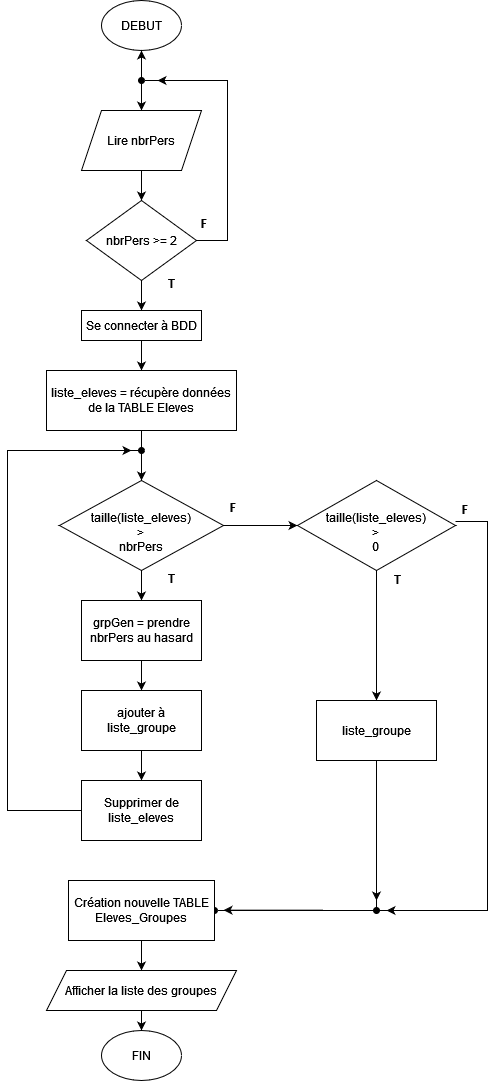

The diagram above was exported from draw.io. Its source (the exported page's mxGraphModel, read from the mxfile embedded in the PNG):
<mxGraphModel dx="1564" dy="784" grid="1" gridSize="10" guides="1" tooltips="1" connect="1" arrows="1" fold="1" page="1" pageScale="1" pageWidth="827" pageHeight="1169" math="0" shadow="0">
  <root>
    <mxCell id="0" />
    <mxCell id="1" parent="0" />
    <mxCell id="p0Y2B-WmpVkTPnU0cP8v-6" style="edgeStyle=orthogonalEdgeStyle;rounded=0;orthogonalLoop=1;jettySize=auto;html=1;exitX=0.5;exitY=1;exitDx=0;exitDy=0;" edge="1" parent="1" source="p0Y2B-WmpVkTPnU0cP8v-1" target="p0Y2B-WmpVkTPnU0cP8v-3">
      <mxGeometry relative="1" as="geometry" />
    </mxCell>
    <mxCell id="p0Y2B-WmpVkTPnU0cP8v-1" value="DEBUT" style="ellipse;whiteSpace=wrap;html=1;" vertex="1" parent="1">
      <mxGeometry x="374" y="40" width="80" height="50" as="geometry" />
    </mxCell>
    <mxCell id="p0Y2B-WmpVkTPnU0cP8v-2" value="FIN" style="ellipse;whiteSpace=wrap;html=1;" vertex="1" parent="1">
      <mxGeometry x="374" y="1070" width="80" height="50" as="geometry" />
    </mxCell>
    <mxCell id="p0Y2B-WmpVkTPnU0cP8v-9" style="edgeStyle=orthogonalEdgeStyle;rounded=0;orthogonalLoop=1;jettySize=auto;html=1;exitX=0.5;exitY=1;exitDx=0;exitDy=0;entryX=0.5;entryY=0;entryDx=0;entryDy=0;" edge="1" parent="1" source="p0Y2B-WmpVkTPnU0cP8v-3" target="p0Y2B-WmpVkTPnU0cP8v-7">
      <mxGeometry relative="1" as="geometry" />
    </mxCell>
    <mxCell id="p0Y2B-WmpVkTPnU0cP8v-20" value="" style="edgeStyle=orthogonalEdgeStyle;rounded=0;orthogonalLoop=1;jettySize=auto;html=1;startArrow=none;startFill=0;endArrow=classic;endFill=1;" edge="1" parent="1" source="p0Y2B-WmpVkTPnU0cP8v-3" target="p0Y2B-WmpVkTPnU0cP8v-1">
      <mxGeometry relative="1" as="geometry" />
    </mxCell>
    <mxCell id="p0Y2B-WmpVkTPnU0cP8v-3" value="Lire nbrPers" style="shape=parallelogram;perimeter=parallelogramPerimeter;whiteSpace=wrap;html=1;fixedSize=1;" vertex="1" parent="1">
      <mxGeometry x="354" y="150" width="120" height="60" as="geometry" />
    </mxCell>
    <mxCell id="p0Y2B-WmpVkTPnU0cP8v-11" style="edgeStyle=orthogonalEdgeStyle;rounded=0;orthogonalLoop=1;jettySize=auto;html=1;exitX=1;exitY=0.5;exitDx=0;exitDy=0;endArrow=oval;endFill=1;startArrow=none;startFill=0;" edge="1" parent="1" source="p0Y2B-WmpVkTPnU0cP8v-7">
      <mxGeometry relative="1" as="geometry">
        <mxPoint x="414" y="120" as="targetPoint" />
        <Array as="points">
          <mxPoint x="500" y="280" />
          <mxPoint x="500" y="120" />
        </Array>
      </mxGeometry>
    </mxCell>
    <mxCell id="p0Y2B-WmpVkTPnU0cP8v-16" style="edgeStyle=orthogonalEdgeStyle;rounded=0;orthogonalLoop=1;jettySize=auto;html=1;entryX=0.5;entryY=0;entryDx=0;entryDy=0;startArrow=none;startFill=0;endArrow=classic;endFill=1;" edge="1" parent="1" source="p0Y2B-WmpVkTPnU0cP8v-7" target="p0Y2B-WmpVkTPnU0cP8v-15">
      <mxGeometry relative="1" as="geometry" />
    </mxCell>
    <mxCell id="p0Y2B-WmpVkTPnU0cP8v-7" value="nbrPers &amp;gt;= 2" style="rhombus;whiteSpace=wrap;html=1;" vertex="1" parent="1">
      <mxGeometry x="359" y="240" width="110" height="80" as="geometry" />
    </mxCell>
    <mxCell id="p0Y2B-WmpVkTPnU0cP8v-26" style="edgeStyle=orthogonalEdgeStyle;rounded=0;orthogonalLoop=1;jettySize=auto;html=1;startArrow=none;startFill=0;endArrow=classic;endFill=1;entryX=0;entryY=0.5;entryDx=0;entryDy=0;" edge="1" parent="1" source="p0Y2B-WmpVkTPnU0cP8v-8" target="p0Y2B-WmpVkTPnU0cP8v-22">
      <mxGeometry relative="1" as="geometry">
        <mxPoint x="570" y="675" as="targetPoint" />
      </mxGeometry>
    </mxCell>
    <mxCell id="p0Y2B-WmpVkTPnU0cP8v-28" style="edgeStyle=orthogonalEdgeStyle;rounded=0;orthogonalLoop=1;jettySize=auto;html=1;entryX=0.5;entryY=0;entryDx=0;entryDy=0;startArrow=none;startFill=0;endArrow=classic;endFill=1;" edge="1" parent="1" source="p0Y2B-WmpVkTPnU0cP8v-8" target="p0Y2B-WmpVkTPnU0cP8v-27">
      <mxGeometry relative="1" as="geometry" />
    </mxCell>
    <mxCell id="p0Y2B-WmpVkTPnU0cP8v-8" value="&lt;div&gt;&lt;br&gt;&lt;/div&gt;&lt;div&gt;taille(liste_eleves) &lt;br&gt;&lt;/div&gt;&lt;div&gt;&amp;gt; &lt;br&gt;&lt;/div&gt;&lt;div&gt;nbrPers&lt;/div&gt;" style="rhombus;whiteSpace=wrap;html=1;" vertex="1" parent="1">
      <mxGeometry x="332" y="520" width="164" height="90" as="geometry" />
    </mxCell>
    <mxCell id="p0Y2B-WmpVkTPnU0cP8v-12" value="" style="endArrow=classic;html=1;rounded=0;" edge="1" parent="1">
      <mxGeometry width="50" height="50" relative="1" as="geometry">
        <mxPoint x="500" y="120" as="sourcePoint" />
        <mxPoint x="430" y="120" as="targetPoint" />
      </mxGeometry>
    </mxCell>
    <mxCell id="p0Y2B-WmpVkTPnU0cP8v-13" value="&lt;b&gt;F&lt;/b&gt;" style="text;html=1;strokeColor=none;fillColor=none;align=center;verticalAlign=middle;whiteSpace=wrap;rounded=0;" vertex="1" parent="1">
      <mxGeometry x="467" y="250" width="20" height="25" as="geometry" />
    </mxCell>
    <mxCell id="p0Y2B-WmpVkTPnU0cP8v-19" style="edgeStyle=orthogonalEdgeStyle;rounded=0;orthogonalLoop=1;jettySize=auto;html=1;entryX=0.5;entryY=0;entryDx=0;entryDy=0;startArrow=none;startFill=0;endArrow=classic;endFill=1;" edge="1" parent="1" source="p0Y2B-WmpVkTPnU0cP8v-15" target="p0Y2B-WmpVkTPnU0cP8v-18">
      <mxGeometry relative="1" as="geometry" />
    </mxCell>
    <mxCell id="p0Y2B-WmpVkTPnU0cP8v-15" value="Se connecter à BDD" style="rounded=0;whiteSpace=wrap;html=1;" vertex="1" parent="1">
      <mxGeometry x="354" y="350" width="120" height="30" as="geometry" />
    </mxCell>
    <mxCell id="p0Y2B-WmpVkTPnU0cP8v-17" value="&lt;b&gt;T&lt;/b&gt;" style="text;html=1;strokeColor=none;fillColor=none;align=center;verticalAlign=middle;whiteSpace=wrap;rounded=0;" vertex="1" parent="1">
      <mxGeometry x="434" y="310" width="20" height="25" as="geometry" />
    </mxCell>
    <mxCell id="p0Y2B-WmpVkTPnU0cP8v-21" style="edgeStyle=orthogonalEdgeStyle;rounded=0;orthogonalLoop=1;jettySize=auto;html=1;startArrow=none;startFill=0;endArrow=classic;endFill=1;" edge="1" parent="1" source="p0Y2B-WmpVkTPnU0cP8v-18" target="p0Y2B-WmpVkTPnU0cP8v-8">
      <mxGeometry relative="1" as="geometry" />
    </mxCell>
    <mxCell id="p0Y2B-WmpVkTPnU0cP8v-18" value="liste_eleves = récupère données de la TABLE Eleves" style="rounded=0;whiteSpace=wrap;html=1;" vertex="1" parent="1">
      <mxGeometry x="319" y="410" width="190" height="60" as="geometry" />
    </mxCell>
    <mxCell id="p0Y2B-WmpVkTPnU0cP8v-24" style="edgeStyle=orthogonalEdgeStyle;rounded=0;orthogonalLoop=1;jettySize=auto;html=1;entryX=0.5;entryY=0;entryDx=0;entryDy=0;startArrow=none;startFill=0;endArrow=classic;endFill=1;" edge="1" parent="1" source="p0Y2B-WmpVkTPnU0cP8v-22" target="p0Y2B-WmpVkTPnU0cP8v-23">
      <mxGeometry relative="1" as="geometry" />
    </mxCell>
    <mxCell id="p0Y2B-WmpVkTPnU0cP8v-46" style="edgeStyle=orthogonalEdgeStyle;rounded=0;orthogonalLoop=1;jettySize=auto;html=1;startArrow=none;startFill=0;endArrow=oval;endFill=1;" edge="1" parent="1" source="p0Y2B-WmpVkTPnU0cP8v-22">
      <mxGeometry relative="1" as="geometry">
        <mxPoint x="649" y="950" as="targetPoint" />
      </mxGeometry>
    </mxCell>
    <mxCell id="p0Y2B-WmpVkTPnU0cP8v-22" value="&lt;div&gt;&lt;br&gt;&lt;/div&gt;&lt;div&gt;taille(liste_eleves)&lt;/div&gt;&lt;div&gt;&amp;gt; &lt;br&gt;&lt;/div&gt;&lt;div&gt;0&lt;br&gt;&lt;/div&gt;" style="rhombus;whiteSpace=wrap;html=1;" vertex="1" parent="1">
      <mxGeometry x="570" y="520" width="158" height="90" as="geometry" />
    </mxCell>
    <mxCell id="p0Y2B-WmpVkTPnU0cP8v-44" style="edgeStyle=orthogonalEdgeStyle;rounded=0;orthogonalLoop=1;jettySize=auto;html=1;entryX=1;entryY=0.5;entryDx=0;entryDy=0;startArrow=none;startFill=0;endArrow=oval;endFill=1;exitX=0;exitY=1;exitDx=0;exitDy=0;" edge="1" parent="1" source="p0Y2B-WmpVkTPnU0cP8v-39" target="p0Y2B-WmpVkTPnU0cP8v-33">
      <mxGeometry relative="1" as="geometry">
        <Array as="points">
          <mxPoint x="760" y="561" />
          <mxPoint x="760" y="950" />
        </Array>
      </mxGeometry>
    </mxCell>
    <mxCell id="p0Y2B-WmpVkTPnU0cP8v-23" value="liste_groupe" style="rounded=0;whiteSpace=wrap;html=1;fillColor=#FFFFFF;" vertex="1" parent="1">
      <mxGeometry x="589" y="740" width="120" height="60" as="geometry" />
    </mxCell>
    <mxCell id="p0Y2B-WmpVkTPnU0cP8v-30" style="edgeStyle=orthogonalEdgeStyle;rounded=0;orthogonalLoop=1;jettySize=auto;html=1;startArrow=none;startFill=0;endArrow=classic;endFill=1;" edge="1" parent="1" source="p0Y2B-WmpVkTPnU0cP8v-27" target="p0Y2B-WmpVkTPnU0cP8v-29">
      <mxGeometry relative="1" as="geometry" />
    </mxCell>
    <mxCell id="p0Y2B-WmpVkTPnU0cP8v-27" value="grpGen = prendre nbrPers au hasard" style="rounded=0;whiteSpace=wrap;html=1;fillColor=#FFFFFF;" vertex="1" parent="1">
      <mxGeometry x="354" y="640" width="120" height="60" as="geometry" />
    </mxCell>
    <mxCell id="p0Y2B-WmpVkTPnU0cP8v-32" style="edgeStyle=orthogonalEdgeStyle;rounded=0;orthogonalLoop=1;jettySize=auto;html=1;entryX=0.5;entryY=0;entryDx=0;entryDy=0;startArrow=none;startFill=0;endArrow=classic;endFill=1;" edge="1" parent="1" source="p0Y2B-WmpVkTPnU0cP8v-29" target="p0Y2B-WmpVkTPnU0cP8v-31">
      <mxGeometry relative="1" as="geometry" />
    </mxCell>
    <mxCell id="p0Y2B-WmpVkTPnU0cP8v-29" value="ajouter à liste_groupe" style="rounded=0;whiteSpace=wrap;html=1;fillColor=#FFFFFF;" vertex="1" parent="1">
      <mxGeometry x="354" y="730" width="120" height="60" as="geometry" />
    </mxCell>
    <mxCell id="p0Y2B-WmpVkTPnU0cP8v-53" style="edgeStyle=orthogonalEdgeStyle;rounded=0;orthogonalLoop=1;jettySize=auto;html=1;startArrow=none;startFill=0;endArrow=oval;endFill=1;" edge="1" parent="1" source="p0Y2B-WmpVkTPnU0cP8v-31">
      <mxGeometry relative="1" as="geometry">
        <mxPoint x="414" y="490" as="targetPoint" />
        <Array as="points">
          <mxPoint x="280" y="850" />
          <mxPoint x="280" y="490" />
        </Array>
      </mxGeometry>
    </mxCell>
    <mxCell id="p0Y2B-WmpVkTPnU0cP8v-31" value="Supprimer de liste_eleves" style="rounded=0;whiteSpace=wrap;html=1;fillColor=#FFFFFF;" vertex="1" parent="1">
      <mxGeometry x="354" y="820" width="120" height="60" as="geometry" />
    </mxCell>
    <mxCell id="p0Y2B-WmpVkTPnU0cP8v-50" style="edgeStyle=orthogonalEdgeStyle;rounded=0;orthogonalLoop=1;jettySize=auto;html=1;exitX=0.5;exitY=1;exitDx=0;exitDy=0;entryX=0.5;entryY=0;entryDx=0;entryDy=0;startArrow=none;startFill=0;endArrow=classic;endFill=1;" edge="1" parent="1" source="p0Y2B-WmpVkTPnU0cP8v-33" target="p0Y2B-WmpVkTPnU0cP8v-34">
      <mxGeometry relative="1" as="geometry" />
    </mxCell>
    <mxCell id="p0Y2B-WmpVkTPnU0cP8v-33" value="Création nouvelle TABLE Eleves_Groupes" style="rounded=0;whiteSpace=wrap;html=1;fillColor=#FFFFFF;" vertex="1" parent="1">
      <mxGeometry x="341" y="920" width="146" height="60" as="geometry" />
    </mxCell>
    <mxCell id="p0Y2B-WmpVkTPnU0cP8v-51" style="edgeStyle=orthogonalEdgeStyle;rounded=0;orthogonalLoop=1;jettySize=auto;html=1;entryX=0.5;entryY=0;entryDx=0;entryDy=0;startArrow=none;startFill=0;endArrow=classic;endFill=1;" edge="1" parent="1" source="p0Y2B-WmpVkTPnU0cP8v-34" target="p0Y2B-WmpVkTPnU0cP8v-2">
      <mxGeometry relative="1" as="geometry" />
    </mxCell>
    <mxCell id="p0Y2B-WmpVkTPnU0cP8v-34" value="Afficher la liste des groupes" style="shape=parallelogram;perimeter=parallelogramPerimeter;whiteSpace=wrap;html=1;fixedSize=1;fillColor=#FFFFFF;" vertex="1" parent="1">
      <mxGeometry x="319" y="1010" width="190" height="40" as="geometry" />
    </mxCell>
    <mxCell id="p0Y2B-WmpVkTPnU0cP8v-36" value="&lt;b&gt;F&lt;/b&gt;" style="text;html=1;strokeColor=none;fillColor=none;align=center;verticalAlign=middle;whiteSpace=wrap;rounded=0;" vertex="1" parent="1">
      <mxGeometry x="496" y="534" width="20" height="25" as="geometry" />
    </mxCell>
    <mxCell id="p0Y2B-WmpVkTPnU0cP8v-37" value="&lt;b&gt;T&lt;/b&gt;" style="text;html=1;strokeColor=none;fillColor=none;align=center;verticalAlign=middle;whiteSpace=wrap;rounded=0;" vertex="1" parent="1">
      <mxGeometry x="434" y="605" width="20" height="25" as="geometry" />
    </mxCell>
    <mxCell id="p0Y2B-WmpVkTPnU0cP8v-39" value="&lt;b&gt;F&lt;/b&gt;" style="text;html=1;strokeColor=none;fillColor=none;align=center;verticalAlign=middle;whiteSpace=wrap;rounded=0;" vertex="1" parent="1">
      <mxGeometry x="728" y="536" width="20" height="25" as="geometry" />
    </mxCell>
    <mxCell id="p0Y2B-WmpVkTPnU0cP8v-40" value="&lt;b&gt;T&lt;/b&gt;" style="text;html=1;strokeColor=none;fillColor=none;align=center;verticalAlign=middle;whiteSpace=wrap;rounded=0;" vertex="1" parent="1">
      <mxGeometry x="660" y="606" width="20" height="25" as="geometry" />
    </mxCell>
    <mxCell id="p0Y2B-WmpVkTPnU0cP8v-47" value="" style="endArrow=classic;html=1;rounded=0;" edge="1" parent="1">
      <mxGeometry width="50" height="50" relative="1" as="geometry">
        <mxPoint x="759" y="950" as="sourcePoint" />
        <mxPoint x="659" y="950" as="targetPoint" />
      </mxGeometry>
    </mxCell>
    <mxCell id="p0Y2B-WmpVkTPnU0cP8v-48" value="" style="endArrow=classic;html=1;rounded=0;" edge="1" parent="1">
      <mxGeometry width="50" height="50" relative="1" as="geometry">
        <mxPoint x="649" y="890" as="sourcePoint" />
        <mxPoint x="649" y="940" as="targetPoint" />
      </mxGeometry>
    </mxCell>
    <mxCell id="p0Y2B-WmpVkTPnU0cP8v-49" value="" style="endArrow=classic;html=1;rounded=0;" edge="1" parent="1">
      <mxGeometry width="50" height="50" relative="1" as="geometry">
        <mxPoint x="596" y="949.67" as="sourcePoint" />
        <mxPoint x="496" y="949.67" as="targetPoint" />
      </mxGeometry>
    </mxCell>
    <mxCell id="p0Y2B-WmpVkTPnU0cP8v-54" value="" style="endArrow=classic;html=1;rounded=0;" edge="1" parent="1">
      <mxGeometry width="50" height="50" relative="1" as="geometry">
        <mxPoint x="354" y="490" as="sourcePoint" />
        <mxPoint x="404" y="490" as="targetPoint" />
      </mxGeometry>
    </mxCell>
  </root>
</mxGraphModel>